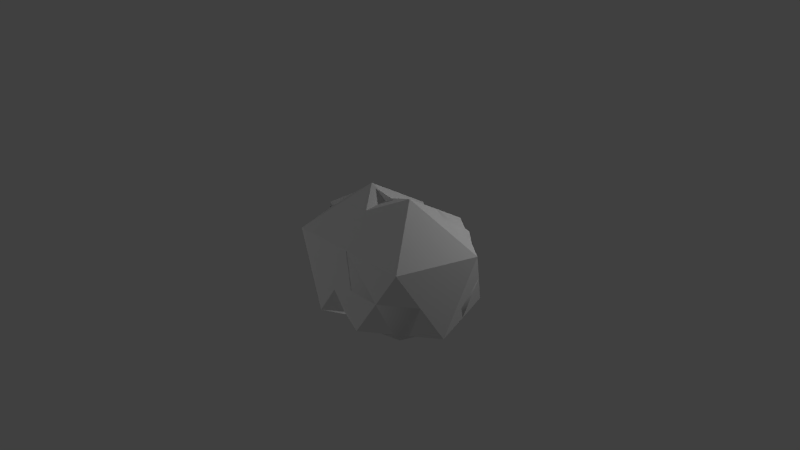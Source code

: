 # Source: Asteroid.blend  (saved by Blender 2.75.0; exported with 4.5.12 LTS)
import bpy
from mathutils import Matrix  # noqa: F401  (used for matrix-valued properties, if any)

bpy.ops.wm.read_factory_settings(use_empty=True)
scene = bpy.context.scene
scene.name = 'Scene'

# ---- collections
col_collection_1 = bpy.data.collections.new('Collection 1'); scene.collection.children.link(col_collection_1)

# ---- materials (node trees are filled in below, after node groups)
mat_asteroid = bpy.data.materials.new('Asteroid')
mat_asteroid.alpha_threshold = 0.0
mat_asteroid.use_transparent_shadow = False
mat_asteroid.roughness = 0.5

# ---- material node trees

# ---- world
world_world = bpy.data.worlds.new('World'); scene.world = world_world
world_world.color = (0.05088, 0.05088, 0.05088)
world_world.use_sun_shadow = False
world_world.sun_shadow_jitter_overblur = 0.0
world_world.cycles.sampling_method = 'MANUAL'
world_world.cycles.sample_map_resolution = 256

# ---- cameras
cam_camera = bpy.data.cameras.new('Camera')
cam_camera.clip_end = 100.0
cam_camera.lens = 35.0
cam_camera.sensor_width = 32.0
cam_camera.sensor_height = 18.0
cam_camera.ortho_scale = 7.314
cam_camera.dof.focus_distance = 0.0
cam_camera.dof.aperture_fstop = 128.0

# ---- lights
light_lamp_002 = bpy.data.lights.new('Lamp.002', 'POINT')
light_lamp_002.transmission_factor = 0.0
light_lamp_002.cutoff_distance = 30.0
light_lamp_002.energy = 100.0
light_lamp_002.shadow_buffer_clip_start = 1.001
light_lamp_002.shadow_soft_size = 0.1
light_lamp_002.shadow_maximum_resolution = 0.006
light_lamp_002.use_absolute_resolution = True
light_lamp_002.cycles.use_multiple_importance_sampling = False
light_lamp_001 = bpy.data.lights.new('Lamp.001', 'POINT')
light_lamp_001.transmission_factor = 0.0
light_lamp_001.cutoff_distance = 30.0
light_lamp_001.energy = 100.0
light_lamp_001.shadow_buffer_clip_start = 1.001
light_lamp_001.shadow_soft_size = 0.1
light_lamp_001.shadow_maximum_resolution = 0.006
light_lamp_001.use_absolute_resolution = True
light_lamp_001.cycles.use_multiple_importance_sampling = False
light_lamp = bpy.data.lights.new('Lamp', 'POINT')
light_lamp.transmission_factor = 0.0
light_lamp.cutoff_distance = 30.0
light_lamp.energy = 100.0
light_lamp.shadow_buffer_clip_start = 1.001
light_lamp.shadow_soft_size = 0.1
light_lamp.shadow_maximum_resolution = 0.006
light_lamp.use_absolute_resolution = True
light_lamp.cycles.use_multiple_importance_sampling = False

# ---- meshes
me_icosphere_005 = bpy.data.meshes.new('Icosphere.005')
me_icosphere_005.from_pydata([(-0.4247, 4.795e-06, 0.5489), (-0.7808, 4.946e-06, -0.01691), (0.04905, -3.013e-05, -0.01778), (0.09109, 4.862e-06, 0.6058), (0.8739, 5.096e-06, -0.08034), (-0.2584, 5.199e-06, -0.6017), (0.4544, 5.285e-06, -0.6882)], [], [(0, 1, 2), (0, 2, 3), (4, 2, 6), (2, 5, 6), (3, 2, 4), (1, 5, 2)])
_uv = me_icosphere_005.uv_layers.new(name='UVMap')
_uv.uv.foreach_set('vector', [0.4074, 0.8166, 0.4074, 0.4547, 0.701, 0.6463, 0.4074, 0.8166, 0.701, 0.6463, 0.701, 0.9848, 0.9938, 0.8364, 0.701, 0.6463, 0.9938, 0.4796, 0.701, 0.6463, 0.7009, 0.3105, 0.9938, 0.4796, 0.701, 0.9848, 0.701, 0.6463, 0.9938, 0.8364, 0.4074, 0.4547, 0.7009, 0.3105, 0.701, 0.6463])
me_icosphere_005.materials.append(mat_asteroid)
me_icosphere_005.use_remesh_preserve_volume = False
me_icosphere_005.use_remesh_preserve_attributes = False
me_icosphere_005.use_mirror_vertex_groups = False
me_icosphere_005.update()
me_icosphere_004 = bpy.data.meshes.new('Icosphere.004')
me_icosphere_004.from_pydata([(0.8718, 4.773e-06, 0.8309), (-0.003746, 4.83e-06, 0.9589), (-0.003735, -3.011e-05, -0.01069), (1.279, 5.035e-06, -0.5657), (0.4331, 5.221e-06, -1.056), (-0.8363, 5.016e-06, 0.4689), (-1.057, 5.227e-06, -0.5447)], [], [(0, 1, 2), (0, 2, 3), (4, 2, 6), (2, 5, 6), (3, 2, 4), (1, 5, 2)])
_uv = me_icosphere_004.uv_layers.new(name='UVMap')
_uv.uv.foreach_set('vector', [0.6563, 0.6873, 0.4464, 0.7183, 0.4461, 0.4859, 0.6563, 0.6873, 0.4461, 0.4859, 0.7533, 0.3523, 0.5504, 0.2352, 0.4461, 0.4859, 0.2467, 0.3582, 0.4461, 0.4859, 0.2467, 0.6012, 0.2467, 0.3582, 0.7533, 0.3523, 0.4461, 0.4859, 0.5504, 0.2352, 0.4464, 0.7183, 0.2467, 0.6012, 0.4461, 0.4859])
me_icosphere_004.materials.append(mat_asteroid)
me_icosphere_004.use_remesh_preserve_volume = False
me_icosphere_004.use_remesh_preserve_attributes = False
me_icosphere_004.use_mirror_vertex_groups = False
me_icosphere_004.update()
me_icosphere_003 = bpy.data.meshes.new('Icosphere.003')
me_icosphere_003.from_pydata([(-0.0002273, 5.037e-06, -1.021), (0.851, 5.037e-06, -0.4685), (0.001364, -3.01e-05, 0.002201), (-0.8503, 5.037e-06, -0.4685), (-0.8514, 5.037e-06, 0.4259), (0.8499, 5.037e-06, 0.4259), (-0.0002273, 5.037e-06, 0.9787)], [], [(0, 1, 2), (0, 2, 3), (4, 2, 6), (2, 5, 6), (3, 2, 4), (1, 5, 2)])
_uv = me_icosphere_003.uv_layers.new(name='UVMap')
_uv.uv.foreach_set('vector', [0.6711, 0.01623, 0.9155, 0.1745, 0.6719, 0.3099, 0.6711, 0.01623, 0.6719, 0.3099, 0.4274, 0.1751, 0.4274, 0.4318, 0.6719, 0.3099, 0.6718, 0.59, 0.6719, 0.3099, 0.9155, 0.4311, 0.6718, 0.59, 0.4274, 0.1751, 0.6719, 0.3099, 0.4274, 0.4318, 0.9155, 0.1745, 0.9155, 0.4311, 0.6719, 0.3099])
me_icosphere_003.materials.append(mat_asteroid)
me_icosphere_003.use_remesh_preserve_volume = False
me_icosphere_003.use_remesh_preserve_attributes = False
me_icosphere_003.use_mirror_vertex_groups = False
me_icosphere_003.update()
me_icosphere_002 = bpy.data.meshes.new('Icosphere.002')
me_icosphere_002.from_pydata([(1.544e-09, 2.234e-10, -0.8643), (1.35, -0.2403, -0.4472), (0.6426, -0.7825, -0.4472), (-0.6533, -0.2433, -0.4472), (-0.4105, 0.4684, -0.4755), (1.1, 0.634, -0.4472), (1.147, -0.6531, 0.3784), (-0.4098, -0.5818, 0.3339), (-0.6078, 0.146, 0.3163), (0.673, 0.6723, 0.5318), (1.381, 0.2781, 0.3739), (0.6748, 2.234e-10, 0.8093), (0.3383, -0.4472, -0.7697), (0.763, -0.1373, -0.8193), (1.101, -0.5845, -0.5222), (1.363, 0.225, -0.4472), (0.5995, 0.3623, -0.7348), (-0.425, -0.1391, -0.7236), (-0.08671, -0.5863, -0.4472), (-0.2636, 0.3613, -0.6919), (-0.6886, 0.1344, -0.4755), (0.3359, 0.544, -0.4755), (1.525, 0.00174, 0.0), (1.362, 0.5014, 0.0), (0.9393, -0.8085, 0.0), (1.364, -0.4986, 0.0), (-0.6148, -0.4832, 0.0), (0.0762, -0.8095, 0.0), (-0.6504, 0.4107, -0.02824), (-0.7961, -0.00174, 0.0), (0.936, 0.8095, 0.0), (0.0729, 0.6289, -0.02824), (1.311, -0.2222, 0.4585), (0.3389, -0.7236, 0.4472), (-0.5648, -0.225, 0.3339), (-0.0891, 0.4517, 0.301), (1.081, 0.6172, 0.4996), (0.9384, -0.3613, 0.6973), (1.1, 0.1391, 0.691), (0.2128, -0.318, 0.5538), (0.03829, 0.123, 0.4918), (0.6739, 0.4472, 0.7243)], [], [(0, 13, 12), (1, 13, 15), (0, 12, 17), (0, 17, 19), (0, 19, 16), (1, 15, 22), (2, 14, 24), (3, 18, 26), (4, 20, 28), (5, 21, 30), (1, 22, 25), (2, 24, 27), (3, 26, 29), (4, 28, 31), (5, 30, 23), (6, 32, 37), (7, 33, 39), (8, 34, 40), (9, 35, 41), (10, 36, 38), (38, 41, 11), (38, 36, 41), (36, 9, 41), (41, 40, 11), (41, 35, 40), (35, 8, 40), (40, 39, 11), (40, 34, 39), (34, 7, 39), (39, 37, 11), (39, 33, 37), (33, 6, 37), (37, 38, 11), (37, 32, 38), (32, 10, 38), (23, 36, 10), (23, 30, 36), (30, 9, 36), (31, 35, 9), (31, 28, 35), (28, 8, 35), (29, 34, 8), (29, 26, 34), (26, 7, 34), (27, 33, 7), (27, 24, 33), (24, 6, 33), (25, 32, 6), (25, 22, 32), (22, 10, 32), (30, 31, 9), (30, 21, 31), (21, 4, 31), (28, 29, 8), (28, 20, 29), (20, 3, 29), (26, 27, 7), (26, 18, 27), (18, 2, 27), (24, 25, 6), (24, 14, 25), (14, 1, 25), (22, 23, 10), (22, 15, 23), (15, 5, 23), (16, 21, 5), (16, 19, 21), (19, 4, 21), (19, 20, 4), (19, 17, 20), (17, 3, 20), (17, 18, 3), (17, 12, 18), (12, 2, 18), (15, 16, 5), (15, 13, 16), (13, 0, 16), (12, 14, 2), (12, 13, 14), (13, 1, 14)])
me_icosphere_002.polygons.foreach_set('use_smooth', [True] * 80)
_uv = me_icosphere_002.uv_layers.new(name='UVMap')
_uv.uv.foreach_set('vector', [0.5359, 0.2094, 0.8003, 0.225, 0.6596, 0.2951, 0.06382, 0.1405, 0.3051, 0.07127, 0.1545, 0.2541, 0.5359, 0.2094, 0.6596, 0.2951, 0.5233, 0.3208, 0.5359, 0.2094, 0.5233, 0.3208, 0.4653, 0.3058, 0.5359, 0.2094, 0.4653, 0.3058, 0.3405, 0.2272, 0.06382, 0.1405, 0.1545, 0.2541, 0.004102, 0.3419, 0.6838, 0.4017, 0.7874, 0.4181, 0.6873, 0.4921, 0.5192, 0.3563, 0.583, 0.361, 0.5261, 0.3913, 0.46, 0.3373, 0.4928, 0.3485, 0.4695, 0.3745, 0.2445, 0.3086, 0.3719, 0.3036, 0.2726, 0.3871, 0.9292, 0.4696, 0.8964, 0.7124, 0.7744, 0.5671, 0.6838, 0.4017, 0.6873, 0.4921, 0.5855, 0.4212, 0.5192, 0.3563, 0.5261, 0.3913, 0.4953, 0.381, 0.46, 0.3373, 0.4695, 0.3745, 0.3982, 0.376, 0.2445, 0.3086, 0.2726, 0.3871, 0.1671, 0.3844, 0.6684, 0.5748, 0.6874, 0.6886, 0.576, 0.6256, 0.5285, 0.4198, 0.5705, 0.4853, 0.5084, 0.4944, 0.4799, 0.3995, 0.5027, 0.4097, 0.4538, 0.4602, 0.3258, 0.4714, 0.4289, 0.4151, 0.3432, 0.5249, 0.1065, 0.5112, 0.2495, 0.4873, 0.2316, 0.648, 0.2316, 0.648, 0.3432, 0.5249, 0.4245, 0.6458, 0.2316, 0.648, 0.2495, 0.4873, 0.3432, 0.5249, 0.2495, 0.4873, 0.3258, 0.4714, 0.3432, 0.5249, 0.3432, 0.5249, 0.4538, 0.4602, 0.4245, 0.6458, 0.3432, 0.5249, 0.4289, 0.4151, 0.4538, 0.4602, 0.4289, 0.4151, 0.4799, 0.3995, 0.4538, 0.4602, 0.4538, 0.4602, 0.5084, 0.4944, 0.4245, 0.6458, 0.4538, 0.4602, 0.5027, 0.4097, 0.5084, 0.4944, 0.5027, 0.4097, 0.5285, 0.4198, 0.5084, 0.4944, 0.5084, 0.4944, 0.576, 0.6256, 0.4245, 0.6458, 0.5084, 0.4944, 0.5705, 0.4853, 0.576, 0.6256, 0.5705, 0.4853, 0.6684, 0.5748, 0.576, 0.6256, 0.576, 0.6256, 0.5503, 0.8062, 0.4245, 0.6458, 0.576, 0.6256, 0.6874, 0.6886, 0.5503, 0.8062, 0.6874, 0.6886, 0.7427, 0.8745, 0.5503, 0.8062, 0.1671, 0.3844, 0.2495, 0.4873, 0.1065, 0.5112, 0.1671, 0.3844, 0.2726, 0.3871, 0.2495, 0.4873, 0.2726, 0.3871, 0.3258, 0.4714, 0.2495, 0.4873, 0.3982, 0.376, 0.4289, 0.4151, 0.3258, 0.4714, 0.3982, 0.376, 0.4695, 0.3745, 0.4289, 0.4151, 0.4695, 0.3745, 0.4799, 0.3995, 0.4289, 0.4151, 0.4953, 0.381, 0.5027, 0.4097, 0.4799, 0.3995, 0.4953, 0.381, 0.5261, 0.3913, 0.5027, 0.4097, 0.5261, 0.3913, 0.5285, 0.4198, 0.5027, 0.4097, 0.5855, 0.4212, 0.5705, 0.4853, 0.5285, 0.4198, 0.5855, 0.4212, 0.6873, 0.4921, 0.5705, 0.4853, 0.6873, 0.4921, 0.6684, 0.5748, 0.5705, 0.4853, 0.7744, 0.5671, 0.6874, 0.6886, 0.6684, 0.5748, 0.7744, 0.5671, 0.8964, 0.7124, 0.6874, 0.6886, 0.8964, 0.7124, 0.7427, 0.8745, 0.6874, 0.6886, 0.2726, 0.3871, 0.3982, 0.376, 0.3258, 0.4714, 0.2726, 0.3871, 0.3719, 0.3036, 0.3982, 0.376, 0.3719, 0.3036, 0.46, 0.3373, 0.3982, 0.376, 0.4695, 0.3745, 0.4953, 0.381, 0.4799, 0.3995, 0.4695, 0.3745, 0.4928, 0.3485, 0.4953, 0.381, 0.4928, 0.3485, 0.5192, 0.3563, 0.4953, 0.381, 0.5261, 0.3913, 0.5855, 0.4212, 0.5285, 0.4198, 0.5261, 0.3913, 0.583, 0.361, 0.5855, 0.4212, 0.583, 0.361, 0.6838, 0.4017, 0.5855, 0.4212, 0.6873, 0.4921, 0.7744, 0.5671, 0.6684, 0.5748, 0.6873, 0.4921, 0.7874, 0.4181, 0.7744, 0.5671, 0.7874, 0.4181, 0.9292, 0.4696, 0.7744, 0.5671, 0.004102, 0.3419, 0.1671, 0.3844, 0.1065, 0.5112, 0.004102, 0.3419, 0.1545, 0.2541, 0.1671, 0.3844, 0.1545, 0.2541, 0.2445, 0.3086, 0.1671, 0.3844, 0.3405, 0.2272, 0.3719, 0.3036, 0.2445, 0.3086, 0.3405, 0.2272, 0.4653, 0.3058, 0.3719, 0.3036, 0.4653, 0.3058, 0.46, 0.3373, 0.3719, 0.3036, 0.4653, 0.3058, 0.4928, 0.3485, 0.46, 0.3373, 0.4653, 0.3058, 0.5233, 0.3208, 0.4928, 0.3485, 0.5233, 0.3208, 0.5192, 0.3563, 0.4928, 0.3485, 0.5233, 0.3208, 0.583, 0.361, 0.5192, 0.3563, 0.5233, 0.3208, 0.6596, 0.2951, 0.583, 0.361, 0.6596, 0.2951, 0.6838, 0.4017, 0.583, 0.361, 0.1545, 0.2541, 0.3405, 0.2272, 0.2445, 0.3086, 0.1545, 0.2541, 0.3051, 0.07127, 0.3405, 0.2272, 0.3051, 0.07127, 0.5359, 0.2094, 0.3405, 0.2272, 0.6596, 0.2951, 0.7874, 0.4181, 0.6838, 0.4017, 0.6596, 0.2951, 0.8003, 0.225, 0.7874, 0.4181, 0.8003, 0.225, 0.9292, 0.4696, 0.7874, 0.4181])
me_icosphere_002.materials.append(mat_asteroid)
me_icosphere_002.use_remesh_preserve_volume = False
me_icosphere_002.use_remesh_preserve_attributes = False
me_icosphere_002.use_mirror_vertex_groups = False
me_icosphere_002.update()
me_icosphere_000 = bpy.data.meshes.new('Icosphere.000')
me_icosphere_000.from_pydata([(1.544e-09, 2.234e-10, -1.0), (1.526, -0.2746, -0.4472), (0.6767, -0.8944, -0.4472), (-0.8501, -0.2781, -0.4472), (-0.5272, 0.7225, -0.4472), (1.199, 0.7247, -0.4472), (1.202, -0.7225, 0.4472), (-0.5243, -0.7247, 0.4472), (-0.8512, 0.2746, 0.4472), (0.673, 0.8944, 0.4472), (1.525, 0.2781, 0.4472), (0.6748, 2.234e-10, 1.0)], [], [(0, 1, 2), (1, 0, 5), (0, 2, 3), (0, 3, 4), (0, 4, 5), (1, 5, 10), (2, 1, 6), (3, 2, 7), (4, 3, 8), (5, 4, 9), (1, 10, 6), (2, 6, 7), (3, 7, 8), (4, 8, 9), (5, 9, 10), (6, 10, 11), (7, 6, 11), (8, 7, 11), (9, 8, 11), (10, 9, 11)])
_uv = me_icosphere_000.uv_layers.new(name='UVMap')
_uv.uv.foreach_set('vector', [0.5126, 0.8797, 0.06278, 0.6809, 0.3293, 0.658, 0.9514, 0.7059, 0.5126, 0.8797, 0.7129, 0.6161, 0.5126, 0.8797, 0.3293, 0.658, 0.4794, 0.6459, 0.5126, 0.8797, 0.4794, 0.6459, 0.5463, 0.641, 0.5126, 0.8797, 0.5463, 0.641, 0.7129, 0.6161, 0.9514, 0.7059, 0.7129, 0.6161, 0.8212, 0.3825, 0.3293, 0.658, 0.06278, 0.6809, 0.2872, 0.5084, 0.4794, 0.6459, 0.3293, 0.658, 0.4512, 0.5911, 0.5463, 0.641, 0.4794, 0.6459, 0.505, 0.5941, 0.7129, 0.6161, 0.5463, 0.641, 0.614, 0.5228, 0.06278, 0.6809, 0.09852, 0.3061, 0.2872, 0.5084, 0.3293, 0.658, 0.2872, 0.5084, 0.4512, 0.5911, 0.4794, 0.6459, 0.4512, 0.5911, 0.505, 0.5941, 0.5463, 0.641, 0.505, 0.5941, 0.614, 0.5228, 0.7129, 0.6161, 0.614, 0.5228, 0.8212, 0.3825, 0.2872, 0.5084, 0.09852, 0.3061, 0.4665, 0.3061, 0.4512, 0.5911, 0.2872, 0.5084, 0.4665, 0.3061, 0.505, 0.5941, 0.4512, 0.5911, 0.4665, 0.3061, 0.614, 0.5228, 0.505, 0.5941, 0.4665, 0.3061, 0.8212, 0.3825, 0.614, 0.5228, 0.4665, 0.3061])
me_icosphere_000.materials.append(mat_asteroid)
me_icosphere_000.use_remesh_preserve_volume = False
me_icosphere_000.use_remesh_preserve_attributes = False
me_icosphere_000.use_mirror_vertex_groups = False
me_icosphere_000.update()
me_icosphere_001 = bpy.data.meshes.new('Icosphere.001')
me_icosphere_001.from_pydata([(1.544e-09, 2.234e-10, -1.0), (0.8512, -0.2746, -0.4472), (0.001829, -0.8944, -0.4472), (-0.8501, -0.2781, -0.4472), (-0.5272, 0.7225, -0.4472), (0.5243, 0.7247, -0.4472), (0.5272, -0.7225, 0.4472), (-0.5243, -0.7247, 0.4472), (-0.8512, 0.2746, 0.4472), (-0.001829, 0.8944, 0.4472), (0.8501, 0.2781, 0.4472), (1.544e-09, 2.234e-10, 1.0)], [], [(0, 1, 2), (1, 0, 5), (0, 2, 3), (0, 3, 4), (0, 4, 5), (1, 5, 10), (2, 1, 6), (3, 2, 7), (4, 3, 8), (5, 4, 9), (1, 10, 6), (2, 6, 7), (3, 7, 8), (4, 8, 9), (5, 9, 10), (6, 10, 11), (7, 6, 11), (8, 7, 11), (9, 8, 11), (10, 9, 11)])
_uv = me_icosphere_001.uv_layers.new(name='UVMap')
_uv.uv.foreach_set('vector', [0.5261, 8.854e-05, 0.9999, 0.242, 0.6584, 0.3407, 9.35e-05, 0.02297, 0.5261, 8.854e-05, 0.2712, 0.2863, 0.5261, 8.854e-05, 0.6584, 0.3407, 0.5303, 0.3482, 0.5261, 8.854e-05, 0.5303, 0.3482, 0.4206, 0.3358, 0.5261, 8.854e-05, 0.4206, 0.3358, 0.2712, 0.2863, 9.35e-05, 0.02297, 0.2712, 0.2863, 8.854e-05, 0.5422, 0.6584, 0.3407, 0.9999, 0.242, 0.7288, 0.4978, 0.5303, 0.3482, 0.6584, 0.3407, 0.5794, 0.4483, 0.4206, 0.3358, 0.5303, 0.3482, 0.4697, 0.436, 0.2712, 0.2863, 0.4206, 0.3358, 0.3416, 0.4434, 0.9999, 0.242, 0.9999, 0.7612, 0.7288, 0.4978, 0.6584, 0.3407, 0.7288, 0.4978, 0.5794, 0.4483, 0.5303, 0.3482, 0.5794, 0.4483, 0.4697, 0.436, 0.4206, 0.3358, 0.4697, 0.436, 0.3416, 0.4434, 0.2712, 0.2863, 0.3416, 0.4434, 8.854e-05, 0.5422, 0.7288, 0.4978, 0.9999, 0.7612, 0.4739, 0.7841, 0.5794, 0.4483, 0.7288, 0.4978, 0.4739, 0.7841, 0.4697, 0.436, 0.5794, 0.4483, 0.4739, 0.7841, 0.3416, 0.4434, 0.4697, 0.436, 0.4739, 0.7841, 8.854e-05, 0.5422, 0.3416, 0.4434, 0.4739, 0.7841])
me_icosphere_001.materials.append(mat_asteroid)
me_icosphere_001.use_remesh_preserve_volume = False
me_icosphere_001.use_remesh_preserve_attributes = False
me_icosphere_001.use_mirror_vertex_groups = False
me_icosphere_001.update()

# ---- objects
ob_asteroid_hexagon3 = bpy.data.objects.new('Asteroid hexagon3', me_icosphere_005)
ob_asteroid_hexagon2 = bpy.data.objects.new('Asteroid hexagon2', me_icosphere_004)
ob_asteroid_hexagon = bpy.data.objects.new('Asteroid hexagon', me_icosphere_003)
ob_asteroid_highpoly = bpy.data.objects.new('Asteroid_highpoly', me_icosphere_002)
ob_lamp_002 = bpy.data.objects.new('Lamp.002', light_lamp_002)
ob_lamp_001 = bpy.data.objects.new('Lamp.001', light_lamp_001)
ob_asteroid_lowpoly = bpy.data.objects.new('Asteroid_lowpoly', me_icosphere_000)
ob_asteroid = bpy.data.objects.new('Asteroid', me_icosphere_001)
ob_lamp = bpy.data.objects.new('Lamp', light_lamp)
ob_camera = bpy.data.objects.new('Camera', cam_camera)

# ---- transforms, parenting, visibility, modifiers, constraints
ob_asteroid_hexagon3.location = (0.0, 0.0, 0.0)
ob_asteroid_hexagon3.lineart.crease_threshold = 0.0
ob_asteroid_hexagon2.location = (0.0, 0.0, 0.0)
ob_asteroid_hexagon2.hide_viewport = True
ob_asteroid_hexagon2.hide_select = True
ob_asteroid_hexagon2.lineart.crease_threshold = 0.0
ob_asteroid_hexagon.location = (0.0, 0.0, 0.0)
ob_asteroid_hexagon.hide_viewport = True
ob_asteroid_hexagon.hide_select = True
ob_asteroid_hexagon.lineart.crease_threshold = 0.0
ob_asteroid_highpoly.location = (0.0, 0.0, 0.0)
ob_asteroid_highpoly.hide_viewport = True
ob_asteroid_highpoly.hide_select = True
ob_asteroid_highpoly.lineart.crease_threshold = 0.0
ob_lamp_002.location = (-0.9918, 0.8634, -3.841)
ob_lamp_002.rotation_euler = (0.6503, 0.05522, 1.866)
ob_lamp_002.lock_rotations_4d = False
ob_lamp_002.empty_display_type = 'ARROWS'
ob_lamp_002.color = (0.0, 0.0, 0.0, 0.0)
ob_lamp_002.lineart.crease_threshold = 0.0
ob_lamp_001.location = (-4.479, -7.144, 2.093)
ob_lamp_001.rotation_euler = (0.6503, 0.05522, 1.866)
ob_lamp_001.lock_rotations_4d = False
ob_lamp_001.empty_display_type = 'ARROWS'
ob_lamp_001.color = (0.0, 0.0, 0.0, 0.0)
ob_lamp_001.lineart.crease_threshold = 0.0
ob_asteroid_lowpoly.location = (0.0, 0.0, 0.0)
ob_asteroid_lowpoly.hide_viewport = True
ob_asteroid_lowpoly.hide_select = True
ob_asteroid_lowpoly.lineart.crease_threshold = 0.0
ob_asteroid.location = (0.0, 0.0, 0.0)
ob_asteroid.hide_viewport = True
ob_asteroid.hide_select = True
ob_asteroid.lineart.crease_threshold = 0.0
ob_lamp.location = (2.55, 2.231, 2.929)
ob_lamp.rotation_euler = (0.6503, 0.05522, 1.866)
ob_lamp.lock_rotations_4d = False
ob_lamp.empty_display_type = 'ARROWS'
ob_lamp.color = (0.0, 0.0, 0.0, 0.0)
ob_lamp.lineart.crease_threshold = 0.0
ob_camera.location = (7.481, -6.508, 5.344)
ob_camera.rotation_euler = (1.109, 0.01082, 0.8149)
ob_camera.lock_rotations_4d = False
ob_camera.empty_display_type = 'ARROWS'
ob_camera.color = (0.0, 0.0, 0.0, 0.0)
ob_camera.display_type = 'WIRE'
ob_camera.lineart.crease_threshold = 0.0

# ---- collection membership
col_collection_1.objects.link(ob_asteroid_hexagon3)
col_collection_1.objects.link(ob_asteroid_hexagon2)
col_collection_1.objects.link(ob_asteroid_hexagon)
col_collection_1.objects.link(ob_asteroid_highpoly)
col_collection_1.objects.link(ob_lamp_002)
col_collection_1.objects.link(ob_lamp_001)
col_collection_1.objects.link(ob_asteroid_lowpoly)
col_collection_1.objects.link(ob_asteroid)
col_collection_1.objects.link(ob_lamp)
col_collection_1.objects.link(ob_camera)

# ---- scene / render settings (as saved in the file)
scene.camera = ob_camera
scene.frame_start = 1; scene.frame_end = 250; scene.frame_set(0)
scene.render.engine = 'BLENDER_EEVEE_NEXT'
scene.render.resolution_percentage = 50
scene.render.dither_intensity = 0.0
scene.cycles.use_denoising = False
scene.cycles.samples = 10
scene.cycles.sampling_pattern = 'TABULATED_SOBOL'
scene.cycles.light_sampling_threshold = 0.0
scene.cycles.use_adaptive_sampling = False
scene.cycles.use_light_tree = False
scene.cycles.blur_glossy = 0.0
scene.cycles.pixel_filter_type = 'GAUSSIAN'
scene.cycles.sample_clamp_indirect = 0.0
scene.view_settings.view_transform = 'Standard'
bpy.context.view_layer.update()
